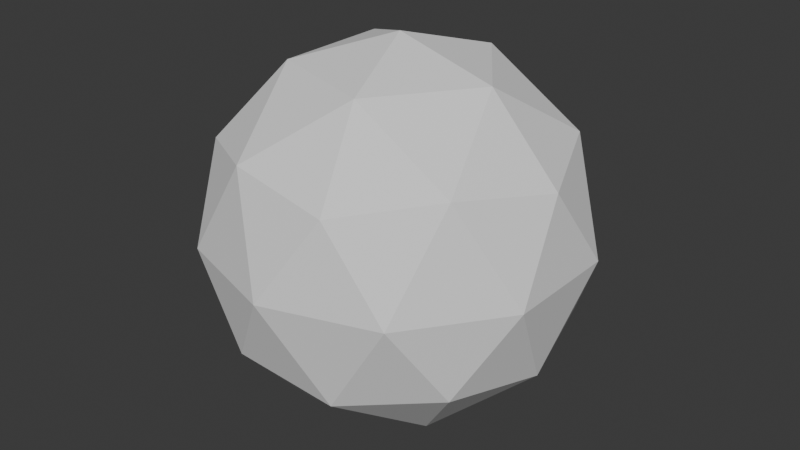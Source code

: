 # Source: SunLoaded.blend  (saved by Blender 4.2.66; exported with 4.5.12 LTS)
import bpy
from mathutils import Matrix  # noqa: F401  (used for matrix-valued properties, if any)

bpy.ops.wm.read_factory_settings(use_empty=True)
scene = bpy.context.scene
scene.name = 'Scene'

# ---- collections
col_collection = bpy.data.collections.new('Collection'); scene.collection.children.link(col_collection)

# ---- world
world_world = bpy.data.worlds.new('World'); scene.world = world_world
world_world.use_nodes = True; world_world.node_tree.nodes.clear()
_N = world_world.node_tree.nodes; _L = world_world.node_tree.links
n0 = _N.new('ShaderNodeOutputWorld'); n0.name = 'World Output'; n0.location = (300, 300)
n1 = _N.new('ShaderNodeBackground'); n1.name = 'Background'; n1.location = (10, 300)
n1.inputs[0].default_value = (0.05088, 0.05088, 0.05088, 1.0)
_L.new(n1.outputs[0], n0.inputs[0])
n0.is_active_output = True
world_world.color = (0.05088, 0.05088, 0.05088)
world_world.sun_shadow_jitter_overblur = 0.0

# ---- meshes
me_icosphere = bpy.data.meshes.new('Icosphere')
me_icosphere.from_pydata([(0.0, 0.0, -1.0), (0.7236, -0.5257, -0.4472), (-0.2764, -0.8506, -0.4472), (-0.8944, 0.0, -0.4472), (-0.2764, 0.8506, -0.4472), (0.7236, 0.5257, -0.4472), (0.2764, -0.8506, 0.4472), (-0.7236, -0.5257, 0.4472), (-0.7236, 0.5257, 0.4472), (0.2764, 0.8506, 0.4472), (0.8944, 0.0, 0.4472), (0.0, 0.0, 1.0), (-0.1625, -0.5, -0.8507), (0.4253, -0.309, -0.8507), (0.2629, -0.809, -0.5257), (0.8506, 0.0, -0.5257), (0.4253, 0.309, -0.8507), (-0.5257, 0.0, -0.8507), (-0.6882, -0.5, -0.5257), (-0.1625, 0.5, -0.8507), (-0.6882, 0.5, -0.5257), (0.2629, 0.809, -0.5257), (0.9511, -0.309, 0.0), (0.9511, 0.309, 0.0), (0.0, -1.0, 0.0), (0.5878, -0.809, 0.0), (-0.9511, -0.309, 0.0), (-0.5878, -0.809, 0.0), (-0.5878, 0.809, 0.0), (-0.9511, 0.309, 0.0), (0.5878, 0.809, 0.0), (0.0, 1.0, 0.0), (0.6882, -0.5, 0.5257), (-0.2629, -0.809, 0.5257), (-0.8506, 0.0, 0.5257), (-0.2629, 0.809, 0.5257), (0.6882, 0.5, 0.5257), (0.1625, -0.5, 0.8507), (0.5257, 0.0, 0.8507), (-0.4253, -0.309, 0.8507), (-0.4253, 0.309, 0.8507), (0.1625, 0.5, 0.8507)], [], [(0, 13, 12), (1, 13, 15), (0, 12, 17), (0, 17, 19), (0, 19, 16), (1, 15, 22), (2, 14, 24), (3, 18, 26), (4, 20, 28), (5, 21, 30), (1, 22, 25), (2, 24, 27), (3, 26, 29), (4, 28, 31), (5, 30, 23), (6, 32, 37), (7, 33, 39), (8, 34, 40), (9, 35, 41), (10, 36, 38), (38, 41, 11), (38, 36, 41), (36, 9, 41), (41, 40, 11), (41, 35, 40), (35, 8, 40), (40, 39, 11), (40, 34, 39), (34, 7, 39), (39, 37, 11), (39, 33, 37), (33, 6, 37), (37, 38, 11), (37, 32, 38), (32, 10, 38), (23, 36, 10), (23, 30, 36), (30, 9, 36), (31, 35, 9), (31, 28, 35), (28, 8, 35), (29, 34, 8), (29, 26, 34), (26, 7, 34), (27, 33, 7), (27, 24, 33), (24, 6, 33), (25, 32, 6), (25, 22, 32), (22, 10, 32), (30, 31, 9), (30, 21, 31), (21, 4, 31), (28, 29, 8), (28, 20, 29), (20, 3, 29), (26, 27, 7), (26, 18, 27), (18, 2, 27), (24, 25, 6), (24, 14, 25), (14, 1, 25), (22, 23, 10), (22, 15, 23), (15, 5, 23), (16, 21, 5), (16, 19, 21), (19, 4, 21), (19, 20, 4), (19, 17, 20), (17, 3, 20), (17, 18, 3), (17, 12, 18), (12, 2, 18), (15, 16, 5), (15, 13, 16), (13, 0, 16), (12, 14, 2), (12, 13, 14), (13, 1, 14)])
_uv = me_icosphere.uv_layers.new(name='UVMap')
_uv.uv.foreach_set('vector', [0.1818, 0.0, 0.2273, 0.07873, 0.1364, 0.07873, 0.2727, 0.1575, 0.3182, 0.07873, 0.3636, 0.1575, 0.9091, 0.0, 0.9545, 0.07873, 0.8636, 0.07873, 0.7273, 0.0, 0.7727, 0.07873, 0.6818, 0.07873, 0.5455, 0.0, 0.5909, 0.07873, 0.5, 0.07873, 0.2727, 0.1575, 0.3636, 0.1575, 0.3182, 0.2362, 0.09091, 0.1575, 0.1818, 0.1575, 0.1364, 0.2362, 0.8182, 0.1575, 0.9091, 0.1575, 0.8636, 0.2362, 0.6364, 0.1575, 0.7273, 0.1575, 0.6818, 0.2362, 0.4545, 0.1575, 0.5455, 0.1575, 0.5, 0.2362, 0.2727, 0.1575, 0.3182, 0.2362, 0.2273, 0.2362, 0.09091, 0.1575, 0.1364, 0.2362, 0.04546, 0.2362, 0.8182, 0.1575, 0.8636, 0.2362, 0.7727, 0.2362, 0.6364, 0.1575, 0.6818, 0.2362, 0.5909, 0.2362, 0.4545, 0.1575, 0.5, 0.2362, 0.4091, 0.2362, 0.1818, 0.3149, 0.2727, 0.3149, 0.2273, 0.3937, 0.0, 0.3149, 0.09091, 0.3149, 0.04546, 0.3937, 0.7273, 0.3149, 0.8182, 0.3149, 0.7727, 0.3937, 0.5455, 0.3149, 0.6364, 0.3149, 0.5909, 0.3937, 0.3636, 0.3149, 0.4545, 0.3149, 0.4091, 0.3937, 0.4091, 0.3937, 0.5, 0.3937, 0.4545, 0.4724, 0.4091, 0.3937, 0.4545, 0.3149, 0.5, 0.3937, 0.4545, 0.3149, 0.5455, 0.3149, 0.5, 0.3937, 0.5909, 0.3937, 0.6818, 0.3937, 0.6364, 0.4724, 0.5909, 0.3937, 0.6364, 0.3149, 0.6818, 0.3937, 0.6364, 0.3149, 0.7273, 0.3149, 0.6818, 0.3937, 0.7727, 0.3937, 0.8636, 0.3937, 0.8182, 0.4724, 0.7727, 0.3937, 0.8182, 0.3149, 0.8636, 0.3937, 0.8182, 0.3149, 0.9091, 0.3149, 0.8636, 0.3937, 0.04546, 0.3937, 0.1364, 0.3937, 0.09091, 0.4724, 0.04546, 0.3937, 0.09091, 0.3149, 0.1364, 0.3937, 0.09091, 0.3149, 0.1818, 0.3149, 0.1364, 0.3937, 0.2273, 0.3937, 0.3182, 0.3937, 0.2727, 0.4724, 0.2273, 0.3937, 0.2727, 0.3149, 0.3182, 0.3937, 0.2727, 0.3149, 0.3636, 0.3149, 0.3182, 0.3937, 0.4091, 0.2362, 0.4545, 0.3149, 0.3636, 0.3149, 0.4091, 0.2362, 0.5, 0.2362, 0.4545, 0.3149, 0.5, 0.2362, 0.5455, 0.3149, 0.4545, 0.3149, 0.5909, 0.2362, 0.6364, 0.3149, 0.5455, 0.3149, 0.5909, 0.2362, 0.6818, 0.2362, 0.6364, 0.3149, 0.6818, 0.2362, 0.7273, 0.3149, 0.6364, 0.3149, 0.7727, 0.2362, 0.8182, 0.3149, 0.7273, 0.3149, 0.7727, 0.2362, 0.8636, 0.2362, 0.8182, 0.3149, 0.8636, 0.2362, 0.9091, 0.3149, 0.8182, 0.3149, 0.04546, 0.2362, 0.09091, 0.3149, 0.0, 0.3149, 0.04546, 0.2362, 0.1364, 0.2362, 0.09091, 0.3149, 0.1364, 0.2362, 0.1818, 0.3149, 0.09091, 0.3149, 0.2273, 0.2362, 0.2727, 0.3149, 0.1818, 0.3149, 0.2273, 0.2362, 0.3182, 0.2362, 0.2727, 0.3149, 0.3182, 0.2362, 0.3636, 0.3149, 0.2727, 0.3149, 0.5, 0.2362, 0.5909, 0.2362, 0.5455, 0.3149, 0.5, 0.2362, 0.5455, 0.1575, 0.5909, 0.2362, 0.5455, 0.1575, 0.6364, 0.1575, 0.5909, 0.2362, 0.6818, 0.2362, 0.7727, 0.2362, 0.7273, 0.3149, 0.6818, 0.2362, 0.7273, 0.1575, 0.7727, 0.2362, 0.7273, 0.1575, 0.8182, 0.1575, 0.7727, 0.2362, 0.8636, 0.2362, 0.9545, 0.2362, 0.9091, 0.3149, 0.8636, 0.2362, 0.9091, 0.1575, 0.9545, 0.2362, 0.9091, 0.1575, 1.0, 0.1575, 0.9545, 0.2362, 0.1364, 0.2362, 0.2273, 0.2362, 0.1818, 0.3149, 0.1364, 0.2362, 0.1818, 0.1575, 0.2273, 0.2362, 0.1818, 0.1575, 0.2727, 0.1575, 0.2273, 0.2362, 0.3182, 0.2362, 0.4091, 0.2362, 0.3636, 0.3149, 0.3182, 0.2362, 0.3636, 0.1575, 0.4091, 0.2362, 0.3636, 0.1575, 0.4545, 0.1575, 0.4091, 0.2362, 0.5, 0.07873, 0.5455, 0.1575, 0.4545, 0.1575, 0.5, 0.07873, 0.5909, 0.07873, 0.5455, 0.1575, 0.5909, 0.07873, 0.6364, 0.1575, 0.5455, 0.1575, 0.6818, 0.07873, 0.7273, 0.1575, 0.6364, 0.1575, 0.6818, 0.07873, 0.7727, 0.07873, 0.7273, 0.1575, 0.7727, 0.07873, 0.8182, 0.1575, 0.7273, 0.1575, 0.8636, 0.07873, 0.9091, 0.1575, 0.8182, 0.1575, 0.8636, 0.07873, 0.9545, 0.07873, 0.9091, 0.1575, 0.9545, 0.07873, 1.0, 0.1575, 0.9091, 0.1575, 0.3636, 0.1575, 0.4091, 0.07873, 0.4545, 0.1575, 0.3636, 0.1575, 0.3182, 0.07873, 0.4091, 0.07873, 0.3182, 0.07873, 0.3636, 0.0, 0.4091, 0.07873, 0.1364, 0.07873, 0.1818, 0.1575, 0.09091, 0.1575, 0.1364, 0.07873, 0.2273, 0.07873, 0.1818, 0.1575, 0.2273, 0.07873, 0.2727, 0.1575, 0.1818, 0.1575])
me_icosphere.update()

# ---- objects
ob_sun_loaded = bpy.data.objects.new('Sun_Loaded', me_icosphere)

# ---- transforms, parenting, visibility, modifiers, constraints
ob_sun_loaded.location = (0.0, 0.0, 0.0)

# ---- collection membership
col_collection.objects.link(ob_sun_loaded)

# ---- scene / render settings (as saved in the file)
scene.frame_start = 1; scene.frame_end = 250; scene.frame_set(1)
scene.render.engine = 'BLENDER_EEVEE_NEXT'
bpy.context.view_layer.update()

# ---- added for rendering (the .blend has no active camera and no usable light): camera, sun
cam_auto = bpy.data.cameras.new('AutoCamera')
cam_auto.lens = 50.0
cam_auto.sensor_width = 36.0
cam_auto.clip_end = 1000.0
ob_auto_camera = bpy.data.objects.new('AutoCamera', cam_auto)
scene.collection.objects.link(ob_auto_camera)
ob_auto_camera.location = (3.15365, -3.78438, 2.52292)
ob_auto_camera.rotation_euler = (1.09748, -7.21219e-08, 0.694738)
scene.camera = ob_auto_camera
light_auto_sun = bpy.data.lights.new('AutoSun', 'SUN')
light_auto_sun.energy = 3.0
light_auto_sun.angle = 0.0523599
ob_auto_sun = bpy.data.objects.new('AutoSun', light_auto_sun)
scene.collection.objects.link(ob_auto_sun)
ob_auto_sun.rotation_euler = (0.872665, 0.174533, 0.523599)
bpy.context.view_layer.update()
